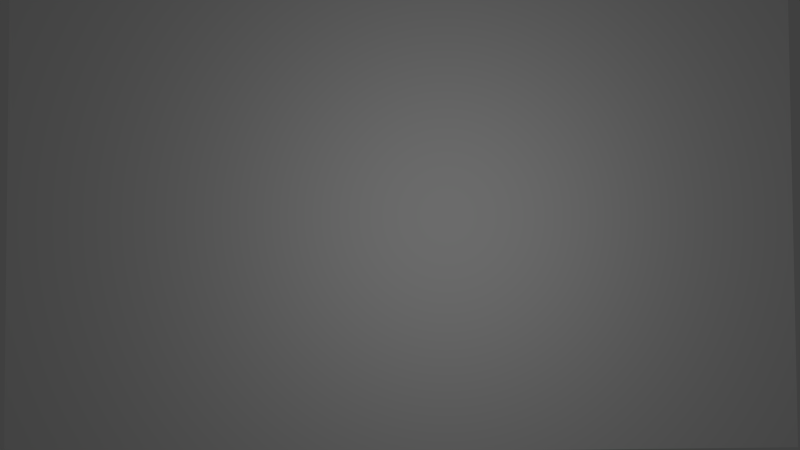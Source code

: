 # Source: texture_to_nodes.blend  (saved by Blender 2.70.0; exported with 4.5.12 LTS)
import bpy
from mathutils import Matrix  # noqa: F401  (used for matrix-valued properties, if any)

bpy.ops.wm.read_factory_settings(use_empty=True)
scene = bpy.context.scene
scene.name = 'Scene'

# ---- collections
col_collection_1 = bpy.data.collections.new('Collection 1'); scene.collection.children.link(col_collection_1)

# ---- materials (node trees are filled in below, after node groups)
mat_material_001 = bpy.data.materials.new('Material.001')
mat_material_001.alpha_threshold = 0.0
mat_material_001.use_transparent_shadow = False
mat_material_001.preview_render_type = 'FLAT'
mat_material_001.roughness = 0.5
mat_material_001.line_color = (0.0, 0.0, 0.0, 1.0)

# ---- material node trees

# ---- world
world_world = bpy.data.worlds.new('World'); scene.world = world_world
world_world.color = (0.05088, 0.05088, 0.05088)
world_world.use_sun_shadow = False
world_world.sun_shadow_jitter_overblur = 0.0
world_world.cycles.sampling_method = 'MANUAL'
world_world.cycles.sample_map_resolution = 256

# ---- cameras
cam_camera = bpy.data.cameras.new('Camera')
cam_camera.clip_end = 100.0
cam_camera.lens = 35.0
cam_camera.sensor_width = 32.0
cam_camera.sensor_height = 18.0
cam_camera.ortho_scale = 7.314
cam_camera.dof.focus_distance = 0.0
cam_camera.dof.aperture_fstop = 128.0

# ---- lights
light_lamp = bpy.data.lights.new('Lamp', 'POINT')
light_lamp.transmission_factor = 0.0
light_lamp.cutoff_distance = 30.0
light_lamp.energy = 100.0
light_lamp.shadow_buffer_clip_start = 1.001
light_lamp.shadow_soft_size = 0.1
light_lamp.shadow_maximum_resolution = 0.006
light_lamp.use_absolute_resolution = True
light_lamp.cycles.use_multiple_importance_sampling = False

# ---- meshes
me_plane = bpy.data.meshes.new('Plane')
me_plane.from_pydata([(-1.0, -1.0, 0.0), (1.0, -1.0, 0.0), (-1.0, 1.0, 0.0), (1.0, 1.0, 0.0)], [], [(0, 1, 3, 2)])
me_plane.materials.append(mat_material_001)
me_plane.use_remesh_preserve_volume = False
me_plane.use_remesh_preserve_attributes = False
me_plane.use_mirror_vertex_groups = False
me_plane.update()

# ---- objects
ob_plane = bpy.data.objects.new('Plane', me_plane)
ob_lamp = bpy.data.objects.new('Lamp', light_lamp)
ob_camera = bpy.data.objects.new('Camera', cam_camera)

# ---- transforms, parenting, visibility, modifiers, constraints
ob_plane.location = (-0.2832, 0.3872, 5.696)
ob_plane.rotation_euler = (7.833, -0.02887, 1.571)
ob_plane.scale = (5.832, 3.371, 3.368)
ob_plane.lineart.crease_threshold = 0.0
ob_lamp.location = (4.076, 1.005, 5.904)
ob_lamp.rotation_euler = (0.6503, 0.05522, 1.866)
ob_lamp.lock_rotations_4d = False
ob_lamp.empty_display_type = 'ARROWS'
ob_lamp.color = (0.0, 0.0, 0.0, 0.0)
ob_lamp.lineart.crease_threshold = 0.0
ob_camera.location = (12.68, -0.06832, 5.419)
ob_camera.rotation_euler = (1.589, -0.02431, 1.541)
ob_camera.lock_rotations_4d = False
ob_camera.empty_display_type = 'ARROWS'
ob_camera.color = (0.0, 0.0, 0.0, 0.0)
ob_camera.display_type = 'WIRE'
ob_camera.lineart.crease_threshold = 0.0

# ---- collection membership
col_collection_1.objects.link(ob_plane)
col_collection_1.objects.link(ob_lamp)
col_collection_1.objects.link(ob_camera)

# ---- scene / render settings (as saved in the file)
scene.camera = ob_camera
scene.frame_start = 1; scene.frame_end = 250; scene.frame_set(1)
scene.render.engine = 'BLENDER_EEVEE_NEXT'
scene.render.resolution_percentage = 50
scene.render.dither_intensity = 0.0
scene.render.use_compositing = False
scene.render.use_sequencer = False
scene.cycles.use_denoising = False
scene.cycles.samples = 10
scene.cycles.sampling_pattern = 'TABULATED_SOBOL'
scene.cycles.light_sampling_threshold = 0.0
scene.cycles.use_adaptive_sampling = False
scene.cycles.use_light_tree = False
scene.cycles.blur_glossy = 0.0
scene.cycles.volume_bounces = 1
scene.cycles.pixel_filter_type = 'GAUSSIAN'
scene.cycles.sample_clamp_indirect = 0.0
scene.view_settings.view_transform = 'Standard'
bpy.context.view_layer.update()
